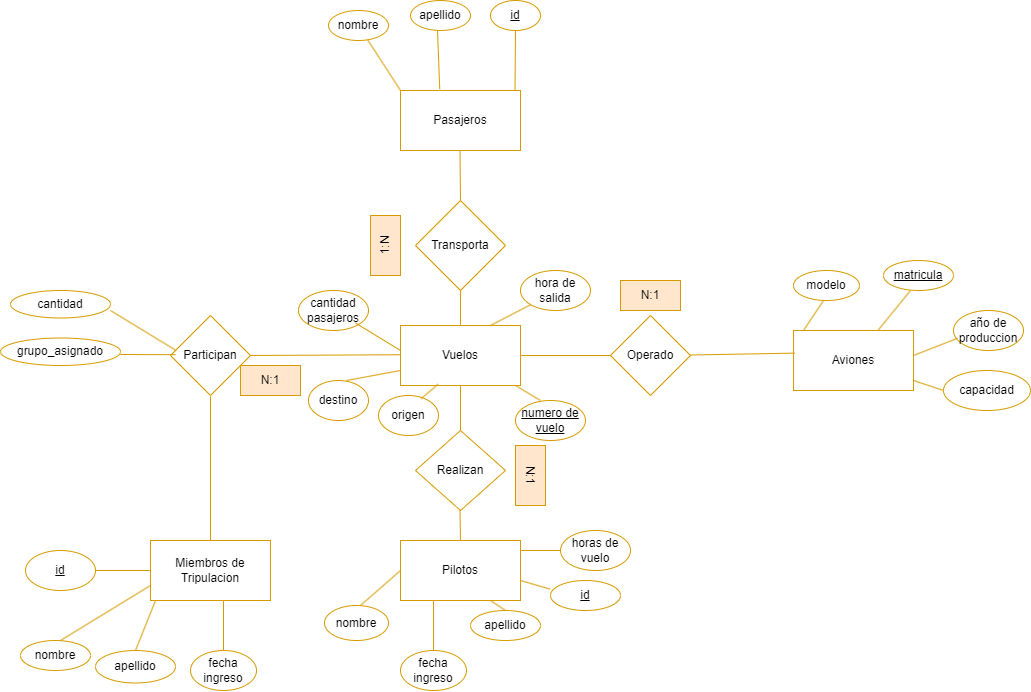

The diagram above was exported from draw.io. Its source (the exported page's mxGraphModel, read from the mxfile embedded in the PNG):
<mxGraphModel dx="2577" dy="2072" grid="1" gridSize="10" guides="1" tooltips="1" connect="1" arrows="1" fold="1" page="1" pageScale="1" pageWidth="827" pageHeight="1169" math="0" shadow="0">
  <root>
    <mxCell id="0" />
    <mxCell id="1" parent="0" />
    <mxCell id="X360KhQkKg_-IiAe_54f-1" value="Miembros de Tripulacion" style="rounded=0;whiteSpace=wrap;html=1;fillColor=none;strokeColor=#d79b00;" parent="1" vertex="1">
      <mxGeometry x="-190" y="50" width="120" height="60" as="geometry" />
    </mxCell>
    <mxCell id="X360KhQkKg_-IiAe_54f-3" value="Pilotos" style="rounded=0;whiteSpace=wrap;html=1;fillColor=none;strokeColor=#d79b00;" parent="1" vertex="1">
      <mxGeometry x="60" y="50" width="120" height="60" as="geometry" />
    </mxCell>
    <mxCell id="X360KhQkKg_-IiAe_54f-4" value="id" style="ellipse;whiteSpace=wrap;html=1;fontStyle=4;fillColor=none;strokeColor=#d79b00;" parent="1" vertex="1">
      <mxGeometry x="210" y="90" width="70" height="30" as="geometry" />
    </mxCell>
    <mxCell id="X360KhQkKg_-IiAe_54f-5" value="nombre" style="ellipse;whiteSpace=wrap;html=1;fillColor=none;strokeColor=#d79b00;" parent="1" vertex="1">
      <mxGeometry x="-16" y="115" width="64" height="35" as="geometry" />
    </mxCell>
    <mxCell id="X360KhQkKg_-IiAe_54f-6" value="apellido" style="ellipse;whiteSpace=wrap;html=1;fillColor=none;strokeColor=#d79b00;" parent="1" vertex="1">
      <mxGeometry x="130" y="120" width="70" height="30" as="geometry" />
    </mxCell>
    <mxCell id="X360KhQkKg_-IiAe_54f-7" value="horas de vuelo" style="ellipse;whiteSpace=wrap;html=1;fillColor=none;strokeColor=#d79b00;" parent="1" vertex="1">
      <mxGeometry x="220" y="40" width="70" height="40" as="geometry" />
    </mxCell>
    <mxCell id="X360KhQkKg_-IiAe_54f-15" value="numero de vuelo" style="ellipse;whiteSpace=wrap;html=1;fontStyle=4;fillColor=none;strokeColor=#d79b00;" parent="1" vertex="1">
      <mxGeometry x="175" y="-90" width="70" height="40" as="geometry" />
    </mxCell>
    <mxCell id="X360KhQkKg_-IiAe_54f-21" value="Vuelos" style="rounded=0;whiteSpace=wrap;html=1;fillColor=none;strokeColor=#d79b00;" parent="1" vertex="1">
      <mxGeometry x="60" y="-165" width="120" height="60" as="geometry" />
    </mxCell>
    <mxCell id="X360KhQkKg_-IiAe_54f-27" value="" style="endArrow=none;html=1;rounded=0;fillColor=#ffe6cc;strokeColor=#d79b00;" parent="1" source="X360KhQkKg_-IiAe_54f-100" edge="1">
      <mxGeometry width="50" height="50" relative="1" as="geometry">
        <mxPoint x="550" y="-170" as="sourcePoint" />
        <mxPoint x="570" y="-200" as="targetPoint" />
      </mxGeometry>
    </mxCell>
    <mxCell id="X360KhQkKg_-IiAe_54f-38" value="origen" style="ellipse;whiteSpace=wrap;html=1;fillColor=none;strokeColor=#d79b00;" parent="1" vertex="1">
      <mxGeometry x="38" y="-95" width="60" height="40" as="geometry" />
    </mxCell>
    <mxCell id="X360KhQkKg_-IiAe_54f-39" value="destino" style="ellipse;whiteSpace=wrap;html=1;fillColor=none;strokeColor=#d79b00;" parent="1" vertex="1">
      <mxGeometry x="-32" y="-110" width="60" height="40" as="geometry" />
    </mxCell>
    <mxCell id="X360KhQkKg_-IiAe_54f-40" value="hora de salida" style="ellipse;whiteSpace=wrap;html=1;fillColor=none;strokeColor=#d79b00;" parent="1" vertex="1">
      <mxGeometry x="180" y="-220" width="70" height="40" as="geometry" />
    </mxCell>
    <mxCell id="X360KhQkKg_-IiAe_54f-44" value="Realizan" style="rhombus;whiteSpace=wrap;html=1;fillColor=none;strokeColor=#d79b00;" parent="1" vertex="1">
      <mxGeometry x="75" y="-60" width="90" height="80" as="geometry" />
    </mxCell>
    <mxCell id="X360KhQkKg_-IiAe_54f-45" value="" style="endArrow=none;html=1;rounded=0;entryX=0.5;entryY=1;entryDx=0;entryDy=0;fillColor=#ffe6cc;strokeColor=#d79b00;" parent="1" target="X360KhQkKg_-IiAe_54f-21" edge="1">
      <mxGeometry width="50" height="50" relative="1" as="geometry">
        <mxPoint x="120" y="-60" as="sourcePoint" />
        <mxPoint x="170" y="-110" as="targetPoint" />
      </mxGeometry>
    </mxCell>
    <mxCell id="X360KhQkKg_-IiAe_54f-46" value="" style="endArrow=none;html=1;rounded=0;entryX=0.5;entryY=1;entryDx=0;entryDy=0;fillColor=#ffe6cc;strokeColor=#d79b00;" parent="1" edge="1">
      <mxGeometry width="50" height="50" relative="1" as="geometry">
        <mxPoint x="120" y="50" as="sourcePoint" />
        <mxPoint x="119.5" y="20" as="targetPoint" />
      </mxGeometry>
    </mxCell>
    <mxCell id="X360KhQkKg_-IiAe_54f-63" value="Participan" style="rhombus;whiteSpace=wrap;html=1;fillColor=none;strokeColor=#d79b00;" parent="1" vertex="1">
      <mxGeometry x="-170" y="-175" width="80" height="80" as="geometry" />
    </mxCell>
    <mxCell id="X360KhQkKg_-IiAe_54f-68" value="" style="endArrow=none;html=1;rounded=0;entryX=0;entryY=0.5;entryDx=0;entryDy=0;exitX=1;exitY=0.5;exitDx=0;exitDy=0;fillColor=#ffe6cc;strokeColor=#d79b00;" parent="1" source="X360KhQkKg_-IiAe_54f-72" target="X360KhQkKg_-IiAe_54f-1" edge="1">
      <mxGeometry width="50" height="50" relative="1" as="geometry">
        <mxPoint x="-240" y="80" as="sourcePoint" />
        <mxPoint x="-195" y="80" as="targetPoint" />
      </mxGeometry>
    </mxCell>
    <mxCell id="X360KhQkKg_-IiAe_54f-69" value="" style="endArrow=none;html=1;rounded=0;fillColor=#ffe6cc;strokeColor=#d79b00;" parent="1" edge="1">
      <mxGeometry width="50" height="50" relative="1" as="geometry">
        <mxPoint x="-205" y="160" as="sourcePoint" />
        <mxPoint x="-185" y="110" as="targetPoint" />
      </mxGeometry>
    </mxCell>
    <mxCell id="X360KhQkKg_-IiAe_54f-72" value="id" style="ellipse;whiteSpace=wrap;html=1;fontStyle=4;fillColor=none;strokeColor=#d79b00;" parent="1" vertex="1">
      <mxGeometry x="-315" y="60" width="70" height="40" as="geometry" />
    </mxCell>
    <mxCell id="X360KhQkKg_-IiAe_54f-73" value="apellido" style="ellipse;whiteSpace=wrap;html=1;fillColor=none;strokeColor=#d79b00;" parent="1" vertex="1">
      <mxGeometry x="-245" y="160" width="80" height="32.5" as="geometry" />
    </mxCell>
    <mxCell id="X360KhQkKg_-IiAe_54f-100" value="Aviones" style="rounded=0;whiteSpace=wrap;html=1;fillColor=none;strokeColor=#d79b00;" parent="1" vertex="1">
      <mxGeometry x="453" y="-160" width="120" height="60" as="geometry" />
    </mxCell>
    <mxCell id="X360KhQkKg_-IiAe_54f-101" value="capacidad" style="ellipse;whiteSpace=wrap;html=1;fillColor=none;strokeColor=#d79b00;" parent="1" vertex="1">
      <mxGeometry x="603" y="-120" width="87" height="40" as="geometry" />
    </mxCell>
    <mxCell id="X360KhQkKg_-IiAe_54f-103" value="matricula" style="ellipse;whiteSpace=wrap;html=1;fontStyle=4;fillColor=none;strokeColor=#d79b00;" parent="1" vertex="1">
      <mxGeometry x="543" y="-230" width="70" height="30" as="geometry" />
    </mxCell>
    <mxCell id="X360KhQkKg_-IiAe_54f-105" value="modelo" style="ellipse;whiteSpace=wrap;html=1;fillColor=none;strokeColor=#d79b00;" parent="1" vertex="1">
      <mxGeometry x="453" y="-220" width="66" height="30" as="geometry" />
    </mxCell>
    <mxCell id="X360KhQkKg_-IiAe_54f-106" value="" style="endArrow=none;html=1;rounded=0;fillColor=#ffe6cc;strokeColor=#d79b00;" parent="1" edge="1">
      <mxGeometry width="50" height="50" relative="1" as="geometry">
        <mxPoint x="463" y="-160" as="sourcePoint" />
        <mxPoint x="483" y="-190" as="targetPoint" />
      </mxGeometry>
    </mxCell>
    <mxCell id="X360KhQkKg_-IiAe_54f-107" value="" style="endArrow=none;html=1;rounded=0;entryX=0.057;entryY=0.695;entryDx=0;entryDy=0;entryPerimeter=0;fillColor=#ffe6cc;strokeColor=#d79b00;" parent="1" target="X360KhQkKg_-IiAe_54f-108" edge="1">
      <mxGeometry width="50" height="50" relative="1" as="geometry">
        <mxPoint x="573" y="-135" as="sourcePoint" />
        <mxPoint x="643" y="-185" as="targetPoint" />
      </mxGeometry>
    </mxCell>
    <mxCell id="X360KhQkKg_-IiAe_54f-108" value="año de produccion" style="ellipse;whiteSpace=wrap;html=1;fillColor=none;strokeColor=#d79b00;" parent="1" vertex="1">
      <mxGeometry x="613" y="-180" width="70" height="40" as="geometry" />
    </mxCell>
    <mxCell id="X360KhQkKg_-IiAe_54f-111" value="nombre" style="ellipse;whiteSpace=wrap;html=1;fillColor=none;strokeColor=#d79b00;" parent="1" vertex="1">
      <mxGeometry x="-320" y="150" width="70" height="30" as="geometry" />
    </mxCell>
    <mxCell id="X360KhQkKg_-IiAe_54f-112" value="" style="endArrow=none;html=1;rounded=0;entryX=0;entryY=0.75;entryDx=0;entryDy=0;fillColor=#ffe6cc;strokeColor=#d79b00;" parent="1" target="X360KhQkKg_-IiAe_54f-1" edge="1">
      <mxGeometry width="50" height="50" relative="1" as="geometry">
        <mxPoint x="-280" y="150" as="sourcePoint" />
        <mxPoint x="-290" y="100" as="targetPoint" />
      </mxGeometry>
    </mxCell>
    <mxCell id="X360KhQkKg_-IiAe_54f-113" value="Operado" style="rhombus;whiteSpace=wrap;html=1;fillColor=none;strokeColor=#d79b00;fillStyle=hatch;" parent="1" vertex="1">
      <mxGeometry x="270" y="-175" width="80" height="80" as="geometry" />
    </mxCell>
    <mxCell id="X360KhQkKg_-IiAe_54f-119" value="cantidad pasajeros" style="ellipse;whiteSpace=wrap;html=1;fillColor=none;strokeColor=#d79b00;" parent="1" vertex="1">
      <mxGeometry x="-42" y="-200" width="70" height="40" as="geometry" />
    </mxCell>
    <mxCell id="X360KhQkKg_-IiAe_54f-129" value="nombre" style="ellipse;whiteSpace=wrap;html=1;fillColor=none;strokeColor=#d79b00;" parent="1" vertex="1">
      <mxGeometry x="-12" y="-480" width="60" height="30" as="geometry" />
    </mxCell>
    <mxCell id="X360KhQkKg_-IiAe_54f-130" value="apellido" style="ellipse;whiteSpace=wrap;html=1;fillColor=none;strokeColor=#d79b00;" parent="1" vertex="1">
      <mxGeometry x="70" y="-490" width="60" height="30" as="geometry" />
    </mxCell>
    <mxCell id="X360KhQkKg_-IiAe_54f-131" value="Pasajeros" style="rounded=0;whiteSpace=wrap;html=1;fillColor=none;strokeColor=#d79b00;" parent="1" vertex="1">
      <mxGeometry x="60" y="-400" width="120" height="60" as="geometry" />
    </mxCell>
    <mxCell id="X360KhQkKg_-IiAe_54f-132" value="id" style="ellipse;whiteSpace=wrap;html=1;fontStyle=4;fillColor=none;strokeColor=#d79b00;" parent="1" vertex="1">
      <mxGeometry x="150" y="-490" width="50" height="30" as="geometry" />
    </mxCell>
    <mxCell id="X360KhQkKg_-IiAe_54f-133" value="" style="endArrow=none;html=1;rounded=0;entryX=0.5;entryY=1;entryDx=0;entryDy=0;fillColor=#ffe6cc;strokeColor=#d79b00;exitX=0.5;exitY=0;exitDx=0;exitDy=0;" parent="1" source="X360KhQkKg_-IiAe_54f-139" edge="1">
      <mxGeometry width="50" height="50" relative="1" as="geometry">
        <mxPoint x="119.5" y="-295" as="sourcePoint" />
        <mxPoint x="119.5" y="-340" as="targetPoint" />
      </mxGeometry>
    </mxCell>
    <mxCell id="X360KhQkKg_-IiAe_54f-138" value="" style="endArrow=none;html=1;rounded=0;entryX=0.5;entryY=1;entryDx=0;entryDy=0;exitX=0.5;exitY=0;exitDx=0;exitDy=0;fillColor=#ffe6cc;strokeColor=#d79b00;" parent="1" source="X360KhQkKg_-IiAe_54f-21" target="X360KhQkKg_-IiAe_54f-139" edge="1">
      <mxGeometry width="50" height="50" relative="1" as="geometry">
        <mxPoint x="120" y="-170" as="sourcePoint" />
        <mxPoint x="119.5" y="-205" as="targetPoint" />
      </mxGeometry>
    </mxCell>
    <mxCell id="X360KhQkKg_-IiAe_54f-139" value="Transporta" style="rhombus;whiteSpace=wrap;html=1;fillColor=none;strokeColor=#d79b00;" parent="1" vertex="1">
      <mxGeometry x="75" y="-290" width="90" height="90" as="geometry" />
    </mxCell>
    <mxCell id="X360KhQkKg_-IiAe_54f-143" value="" style="endArrow=none;html=1;rounded=0;exitX=0;exitY=0;exitDx=0;exitDy=0;fillColor=#ffe6cc;strokeColor=#d79b00;" parent="1" source="X360KhQkKg_-IiAe_54f-131" target="X360KhQkKg_-IiAe_54f-129" edge="1">
      <mxGeometry width="50" height="50" relative="1" as="geometry">
        <mxPoint x="80" y="-310" as="sourcePoint" />
        <mxPoint x="130" y="-360" as="targetPoint" />
      </mxGeometry>
    </mxCell>
    <mxCell id="X360KhQkKg_-IiAe_54f-144" value="" style="endArrow=none;html=1;rounded=0;exitX=0.327;exitY=-0.023;exitDx=0;exitDy=0;exitPerimeter=0;fillColor=#ffe6cc;strokeColor=#d79b00;" parent="1" source="X360KhQkKg_-IiAe_54f-131" edge="1">
      <mxGeometry width="50" height="50" relative="1" as="geometry">
        <mxPoint x="130" y="-409" as="sourcePoint" />
        <mxPoint x="97" y="-460" as="targetPoint" />
      </mxGeometry>
    </mxCell>
    <mxCell id="X360KhQkKg_-IiAe_54f-145" value="" style="endArrow=none;html=1;rounded=0;exitX=0.75;exitY=0;exitDx=0;exitDy=0;entryX=0.5;entryY=1;entryDx=0;entryDy=0;fillColor=#ffe6cc;strokeColor=#d79b00;" parent="1" target="X360KhQkKg_-IiAe_54f-132" edge="1">
      <mxGeometry width="50" height="50" relative="1" as="geometry">
        <mxPoint x="174.5" y="-400" as="sourcePoint" />
        <mxPoint x="174.5" y="-450" as="targetPoint" />
      </mxGeometry>
    </mxCell>
    <mxCell id="X360KhQkKg_-IiAe_54f-146" value="" style="endArrow=none;html=1;rounded=0;fillColor=#ffe6cc;strokeColor=#d79b00;" parent="1" edge="1">
      <mxGeometry width="50" height="50" relative="1" as="geometry">
        <mxPoint x="200" y="-90" as="sourcePoint" />
        <mxPoint x="175" y="-105" as="targetPoint" />
      </mxGeometry>
    </mxCell>
    <mxCell id="X360KhQkKg_-IiAe_54f-147" value="" style="endArrow=none;html=1;rounded=0;entryX=0.313;entryY=0.98;entryDx=0;entryDy=0;entryPerimeter=0;exitX=0.71;exitY=0.08;exitDx=0;exitDy=0;exitPerimeter=0;fillColor=#ffe6cc;strokeColor=#d79b00;" parent="1" source="X360KhQkKg_-IiAe_54f-38" target="X360KhQkKg_-IiAe_54f-21" edge="1">
      <mxGeometry width="50" height="50" relative="1" as="geometry">
        <mxPoint x="80" y="-90" as="sourcePoint" />
        <mxPoint x="90" y="-100" as="targetPoint" />
      </mxGeometry>
    </mxCell>
    <mxCell id="X360KhQkKg_-IiAe_54f-149" value="" style="endArrow=none;html=1;rounded=0;entryX=0;entryY=0.75;entryDx=0;entryDy=0;fillColor=#ffe6cc;strokeColor=#d79b00;" parent="1" target="X360KhQkKg_-IiAe_54f-21" edge="1">
      <mxGeometry width="50" height="50" relative="1" as="geometry">
        <mxPoint x="6" y="-110" as="sourcePoint" />
        <mxPoint x="56" y="-100" as="targetPoint" />
      </mxGeometry>
    </mxCell>
    <mxCell id="X360KhQkKg_-IiAe_54f-152" value="" style="endArrow=none;html=1;rounded=0;fillColor=#ffe6cc;strokeColor=#d79b00;" parent="1" edge="1">
      <mxGeometry width="50" height="50" relative="1" as="geometry">
        <mxPoint x="20" y="115" as="sourcePoint" />
        <mxPoint x="60" y="80" as="targetPoint" />
      </mxGeometry>
    </mxCell>
    <mxCell id="X360KhQkKg_-IiAe_54f-153" value="" style="endArrow=none;html=1;rounded=0;entryX=0.5;entryY=0;entryDx=0;entryDy=0;fillColor=#ffe6cc;strokeColor=#d79b00;" parent="1" target="X360KhQkKg_-IiAe_54f-6" edge="1">
      <mxGeometry width="50" height="50" relative="1" as="geometry">
        <mxPoint x="150" y="110" as="sourcePoint" />
        <mxPoint x="460" y="250" as="targetPoint" />
      </mxGeometry>
    </mxCell>
    <mxCell id="X360KhQkKg_-IiAe_54f-154" value="" style="endArrow=none;html=1;rounded=0;entryX=-0.006;entryY=0.287;entryDx=0;entryDy=0;entryPerimeter=0;fillColor=#ffe6cc;strokeColor=#d79b00;" parent="1" target="X360KhQkKg_-IiAe_54f-4" edge="1">
      <mxGeometry width="50" height="50" relative="1" as="geometry">
        <mxPoint x="180" y="90" as="sourcePoint" />
        <mxPoint x="230" y="50" as="targetPoint" />
      </mxGeometry>
    </mxCell>
    <mxCell id="X360KhQkKg_-IiAe_54f-155" value="" style="endArrow=none;html=1;rounded=0;fillColor=#ffe6cc;strokeColor=#d79b00;" parent="1" edge="1">
      <mxGeometry width="50" height="50" relative="1" as="geometry">
        <mxPoint x="180" y="60" as="sourcePoint" />
        <mxPoint x="220" y="60" as="targetPoint" />
      </mxGeometry>
    </mxCell>
    <mxCell id="X360KhQkKg_-IiAe_54f-158" value="" style="endArrow=none;html=1;rounded=0;exitX=0;exitY=1;exitDx=0;exitDy=0;entryX=0.75;entryY=0;entryDx=0;entryDy=0;fillColor=#ffe6cc;strokeColor=#d79b00;" parent="1" source="X360KhQkKg_-IiAe_54f-40" target="X360KhQkKg_-IiAe_54f-21" edge="1">
      <mxGeometry width="50" height="50" relative="1" as="geometry">
        <mxPoint x="207" y="-60" as="sourcePoint" />
        <mxPoint x="150" y="-170" as="targetPoint" />
      </mxGeometry>
    </mxCell>
    <mxCell id="X360KhQkKg_-IiAe_54f-159" value="" style="endArrow=none;html=1;rounded=0;entryX=0;entryY=0.5;entryDx=0;entryDy=0;fillColor=#ffe6cc;strokeColor=#d79b00;" parent="1" target="X360KhQkKg_-IiAe_54f-101" edge="1">
      <mxGeometry width="50" height="50" relative="1" as="geometry">
        <mxPoint x="573" y="-110" as="sourcePoint" />
        <mxPoint x="617" y="-127" as="targetPoint" />
      </mxGeometry>
    </mxCell>
    <mxCell id="X360KhQkKg_-IiAe_54f-160" value="" style="endArrow=none;html=1;rounded=0;entryX=0;entryY=0.5;entryDx=0;entryDy=0;exitX=1;exitY=0.5;exitDx=0;exitDy=0;fillColor=#ffe6cc;strokeColor=#d79b00;" parent="1" source="X360KhQkKg_-IiAe_54f-21" target="X360KhQkKg_-IiAe_54f-113" edge="1">
      <mxGeometry width="50" height="50" relative="1" as="geometry">
        <mxPoint x="180" y="-130" as="sourcePoint" />
        <mxPoint x="230" y="-180" as="targetPoint" />
      </mxGeometry>
    </mxCell>
    <mxCell id="X360KhQkKg_-IiAe_54f-162" value="" style="endArrow=none;html=1;rounded=0;entryX=0.012;entryY=0.377;entryDx=0;entryDy=0;exitX=1;exitY=0.5;exitDx=0;exitDy=0;entryPerimeter=0;fillColor=#ffe6cc;strokeColor=#d79b00;" parent="1" target="X360KhQkKg_-IiAe_54f-100" edge="1">
      <mxGeometry width="50" height="50" relative="1" as="geometry">
        <mxPoint x="350" y="-135.5" as="sourcePoint" />
        <mxPoint x="440" y="-135.5" as="targetPoint" />
      </mxGeometry>
    </mxCell>
    <mxCell id="X360KhQkKg_-IiAe_54f-164" value="" style="endArrow=none;html=1;rounded=0;entryX=0.012;entryY=0.377;entryDx=0;entryDy=0;exitX=1;exitY=0.5;exitDx=0;exitDy=0;entryPerimeter=0;fillColor=#ffe6cc;strokeColor=#d79b00;" parent="1" source="X360KhQkKg_-IiAe_54f-63" edge="1">
      <mxGeometry width="50" height="50" relative="1" as="geometry">
        <mxPoint x="-44" y="-134.25" as="sourcePoint" />
        <mxPoint x="60" y="-135.75" as="targetPoint" />
      </mxGeometry>
    </mxCell>
    <mxCell id="X360KhQkKg_-IiAe_54f-165" value="" style="endArrow=none;html=1;rounded=0;entryX=0.5;entryY=0;entryDx=0;entryDy=0;exitX=1;exitY=0.5;exitDx=0;exitDy=0;fillColor=#ffe6cc;strokeColor=#d79b00;" parent="1" target="X360KhQkKg_-IiAe_54f-1" edge="1">
      <mxGeometry width="50" height="50" relative="1" as="geometry">
        <mxPoint x="-130" y="-94.25" as="sourcePoint" />
        <mxPoint x="20" y="-95" as="targetPoint" />
      </mxGeometry>
    </mxCell>
    <mxCell id="6skv7XLtJ6z_UPQCt2SA-6" value="1:N&lt;br&gt;" style="text;html=1;strokeColor=#d79b00;fillColor=#ffe6cc;align=center;verticalAlign=middle;whiteSpace=wrap;rounded=0;rotation=-90;direction=west;" parent="1" vertex="1">
      <mxGeometry x="15" y="-260" width="60" height="30" as="geometry" />
    </mxCell>
    <mxCell id="6skv7XLtJ6z_UPQCt2SA-7" value="N:1" style="text;html=1;strokeColor=#d79b00;fillColor=#ffe6cc;align=center;verticalAlign=middle;whiteSpace=wrap;rounded=0;" parent="1" vertex="1">
      <mxGeometry x="280" y="-210" width="60" height="30" as="geometry" />
    </mxCell>
    <mxCell id="6skv7XLtJ6z_UPQCt2SA-8" value="N:1" style="text;html=1;strokeColor=#d79b00;fillColor=#ffe6cc;align=center;verticalAlign=middle;whiteSpace=wrap;rounded=0;rotation=90;" parent="1" vertex="1">
      <mxGeometry x="160" y="-30" width="60" height="30" as="geometry" />
    </mxCell>
    <mxCell id="6skv7XLtJ6z_UPQCt2SA-12" value="N:1" style="text;html=1;strokeColor=#d79b00;fillColor=#ffe6cc;align=center;verticalAlign=middle;whiteSpace=wrap;rounded=0;" parent="1" vertex="1">
      <mxGeometry x="-100" y="-125" width="60" height="30" as="geometry" />
    </mxCell>
    <mxCell id="D7hOWhHtW2AqY5ys83gt-4" value="" style="endArrow=none;html=1;rounded=0;entryX=0.012;entryY=0.377;entryDx=0;entryDy=0;entryPerimeter=0;fillColor=#ffe6cc;strokeColor=#d79b00;" edge="1" parent="1">
      <mxGeometry width="50" height="50" relative="1" as="geometry">
        <mxPoint x="-220" y="-136" as="sourcePoint" />
        <mxPoint x="-165" y="-135.83" as="targetPoint" />
      </mxGeometry>
    </mxCell>
    <mxCell id="D7hOWhHtW2AqY5ys83gt-5" value="grupo_asignado" style="ellipse;whiteSpace=wrap;html=1;fillColor=none;strokeColor=#d79b00;" vertex="1" parent="1">
      <mxGeometry x="-340" y="-152.5" width="120" height="27.5" as="geometry" />
    </mxCell>
    <mxCell id="D7hOWhHtW2AqY5ys83gt-6" value="cantidad" style="ellipse;whiteSpace=wrap;html=1;fillColor=none;strokeColor=#d79b00;" vertex="1" parent="1">
      <mxGeometry x="-330" y="-200" width="100" height="27.5" as="geometry" />
    </mxCell>
    <mxCell id="D7hOWhHtW2AqY5ys83gt-8" value="" style="endArrow=none;html=1;rounded=0;entryX=0.012;entryY=0.377;entryDx=0;entryDy=0;entryPerimeter=0;fillColor=#ffe6cc;strokeColor=#d79b00;" edge="1" parent="1">
      <mxGeometry width="50" height="50" relative="1" as="geometry">
        <mxPoint x="-230" y="-180" as="sourcePoint" />
        <mxPoint x="-164.36" y="-140" as="targetPoint" />
      </mxGeometry>
    </mxCell>
    <mxCell id="D7hOWhHtW2AqY5ys83gt-9" value="" style="endArrow=none;html=1;rounded=0;exitX=0.5;exitY=0;exitDx=0;exitDy=0;fillColor=#ffe6cc;strokeColor=#d79b00;" edge="1" source="D7hOWhHtW2AqY5ys83gt-10" parent="1">
      <mxGeometry width="50" height="50" relative="1" as="geometry">
        <mxPoint x="12" y="-40" as="sourcePoint" />
        <mxPoint x="-117" y="110" as="targetPoint" />
        <Array as="points" />
      </mxGeometry>
    </mxCell>
    <mxCell id="D7hOWhHtW2AqY5ys83gt-10" value="fecha ingreso" style="ellipse;whiteSpace=wrap;html=1;fillColor=none;strokeColor=#d79b00;" vertex="1" parent="1">
      <mxGeometry x="-150" y="160" width="66" height="40" as="geometry" />
    </mxCell>
    <mxCell id="D7hOWhHtW2AqY5ys83gt-13" value="" style="endArrow=none;html=1;rounded=0;exitX=0.5;exitY=0;exitDx=0;exitDy=0;fillColor=#ffe6cc;strokeColor=#d79b00;" edge="1" source="D7hOWhHtW2AqY5ys83gt-14" parent="1">
      <mxGeometry width="50" height="50" relative="1" as="geometry">
        <mxPoint x="222" y="-40" as="sourcePoint" />
        <mxPoint x="93" y="110" as="targetPoint" />
        <Array as="points" />
      </mxGeometry>
    </mxCell>
    <mxCell id="D7hOWhHtW2AqY5ys83gt-14" value="fecha ingreso" style="ellipse;whiteSpace=wrap;html=1;fillColor=none;strokeColor=#d79b00;" vertex="1" parent="1">
      <mxGeometry x="60" y="160" width="66" height="40" as="geometry" />
    </mxCell>
    <mxCell id="D7hOWhHtW2AqY5ys83gt-17" value="" style="endArrow=none;html=1;rounded=0;fillColor=#ffe6cc;strokeColor=#d79b00;exitX=1;exitY=0.5;exitDx=0;exitDy=0;entryX=0;entryY=0.25;entryDx=0;entryDy=0;" edge="1" parent="1" target="X360KhQkKg_-IiAe_54f-21">
      <mxGeometry width="50" height="50" relative="1" as="geometry">
        <mxPoint x="15" y="-167.5" as="sourcePoint" />
        <mxPoint x="60" y="-202.5" as="targetPoint" />
        <Array as="points">
          <mxPoint x="60" y="-140" />
        </Array>
      </mxGeometry>
    </mxCell>
  </root>
</mxGraphModel>